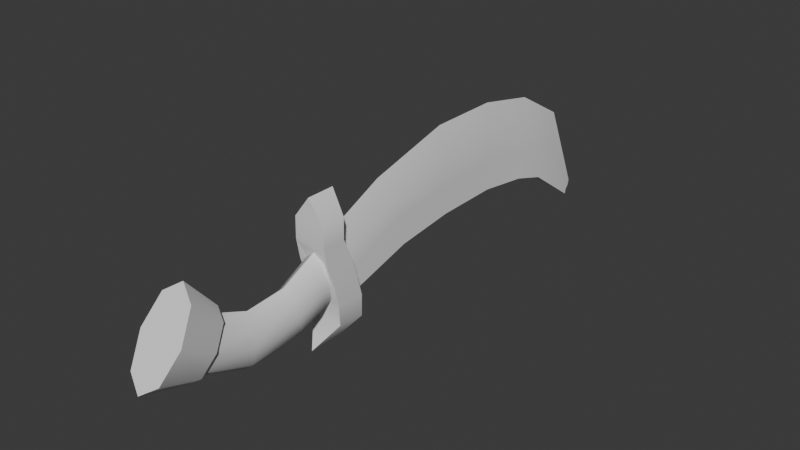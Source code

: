 # Source: Sword.blend  (saved by Blender 4.5.90; exported with 4.5.12 LTS)
import bpy
from mathutils import Matrix  # noqa: F401  (used for matrix-valued properties, if any)

bpy.ops.wm.read_factory_settings(use_empty=True)
scene = bpy.context.scene
scene.name = 'Scene'

# ---- collections
col_collection = bpy.data.collections.new('Collection'); scene.collection.children.link(col_collection)

# ---- node groups
ng_smooth_by_angle = bpy.data.node_groups.new('Smooth by Angle', 'GeometryNodeTree')
_s = ng_smooth_by_angle.interface.new_socket(name='Mesh', in_out='OUTPUT', socket_type='NodeSocketGeometry')
_s = ng_smooth_by_angle.interface.new_socket(name='Mesh', in_out='INPUT', socket_type='NodeSocketGeometry')
_s = ng_smooth_by_angle.interface.new_socket(name='Angle', in_out='INPUT', socket_type='NodeSocketFloat')
_s.subtype = 'ANGLE'
_s.default_value = 0.5236
_s.min_value = 0.0
_s.max_value = 3.142
_s.description = 'Maximum face angle for smooth edges'
_s = ng_smooth_by_angle.interface.new_socket(name='Ignore Sharpness', in_out='INPUT', socket_type='NodeSocketBool')
_s.force_non_field = True
ng_smooth_by_angle.description = 'Set the sharpness of mesh edges based on the angle between the neighboring faces'
ng_smooth_by_angle.is_modifier = True
_N = ng_smooth_by_angle.nodes; _L = ng_smooth_by_angle.links
n0 = _N.new('GeometryNodeSetShadeSmooth'); n0.name = 'Set Shade Smooth'; n0.location = (120, -80)
n0.domain = 'EDGE'
n1 = _N.new('GeometryNodeSetShadeSmooth'); n1.name = 'Set Shade Smooth.001'; n1.location = (300, -80)
n2 = _N.new('NodeGroupOutput'); n2.name = 'Group Output'; n2.location = (480, -80)
n3 = _N.new('GeometryNodeInputMeshEdgeAngle'); n3.name = 'Edge Angle'; n3.location = (-440, -240)
n4 = _N.new('NodeGroupInput'); n4.name = 'Group Input'; n4.location = (-80, -80)
n5 = _N.new('GeometryNodeInputEdgeSmooth'); n5.name = 'Is Edge Smooth'; n5.location = (-260, -120)
n6 = _N.new('GeometryNodeInputShadeSmooth'); n6.name = 'Is Shade Smooth'; n6.location = (-440, -397)
n7 = _N.new('FunctionNodeCompare'); n7.name = 'Compare'; n7.location = (-260, -260)
n7.operation = 'LESS_EQUAL'
n7.inputs[6].default_value = (0.0, 0.0, 0.0, 0.0)
n7.inputs[7].default_value = (0.0, 0.0, 0.0, 0.0)
n8 = _N.new('FunctionNodeBooleanMath'); n8.name = 'Boolean Math.001'; n8.location = (-80, -260)
n9 = _N.new('NodeGroupInput'); n9.name = 'Group Input.001'; n9.location = (-440, -329)
n10 = _N.new('NodeGroupInput'); n10.name = 'Group Input.002'; n10.location = (-259, -189)
n11 = _N.new('FunctionNodeBooleanMath'); n11.name = 'Boolean Math'; n11.location = (-80, -149)
n11.operation = 'OR'
n12 = _N.new('FunctionNodeBooleanMath'); n12.name = 'Boolean Math.002'; n12.location = (-260, -380)
n12.operation = 'OR'
n13 = _N.new('NodeGroupInput'); n13.name = 'Group Input.003'; n13.location = (-440, -460)
_L.new(n3.outputs[0], n7.inputs[0])
_L.new(n1.outputs[0], n2.inputs[0])
_L.new(n9.outputs[1], n7.inputs[1])
_L.new(n7.outputs[0], n8.inputs[0])
_L.new(n4.outputs[0], n0.inputs[0])
_L.new(n0.outputs[0], n1.inputs[0])
_L.new(n8.outputs[0], n0.inputs[2])
_L.new(n10.outputs[2], n11.inputs[1])
_L.new(n5.outputs[0], n11.inputs[0])
_L.new(n11.outputs[0], n0.inputs[1])
_L.new(n13.outputs[2], n12.inputs[1])
_L.new(n6.outputs[0], n12.inputs[0])
_L.new(n12.outputs[0], n8.inputs[1])
n2.is_active_output = True

# ---- world
world_world = bpy.data.worlds.new('World'); scene.world = world_world
world_world.use_nodes = True; world_world.node_tree.nodes.clear()
_N = world_world.node_tree.nodes; _L = world_world.node_tree.links
n0 = _N.new('ShaderNodeOutputWorld'); n0.name = 'World Output'; n0.location = (200, 100)
n1 = _N.new('ShaderNodeBackground'); n1.name = 'Background'; n1.location = (-200, 100)
n1.inputs[0].default_value = (0.05088, 0.05088, 0.05088, 1.0)
_L.new(n1.outputs[0], n0.inputs[0])
n0.is_active_output = True
world_world.color = (0.05088, 0.05088, 0.05088)
world_world.sun_shadow_jitter_overblur = 0.0

# ---- meshes
me_cube_001 = bpy.data.meshes.new('Cube.001')
me_cube_001.from_pydata([(-0.0005348, 0.07428, 0.1456), (-0.01806, 0.1439, -0.03431), (0.0148, 0.1439, -0.035), (0.0006774, 0.2846, 0.201), (0.0007209, 0.4649, 0.2014), (5.02e-05, 0.6223, 0.1692), (-0.001715, 0.7651, 0.08667), (-0.006552, 0.8721, -0.1413), (-0.01947, 0.2972, -0.01836), (-0.0217, 0.4633, -0.01782), (-0.02087, 0.5976, -0.03638), (-0.01719, 0.6813, -0.06169), (0.0002047, 0.8463, -0.1727), (0.01567, 0.6815, -0.06119), (0.012, 0.5976, -0.03666), (0.01116, 0.4633, -0.01851), (0.01339, 0.2972, -0.01905), (-0.01558, 0.1167, 0.08313), (-0.01648, 0.1312, 0.04034), (0.01638, 0.1312, 0.03965), (0.01729, 0.1167, 0.08244), (0.01525, 0.7296, 0.01943), (0.01438, 0.717, 0.005728), (0.01397, 0.6099, 0.09416), (0.01263, 0.61, 0.03807), (0.0142, 0.4649, 0.1254), (0.01276, 0.4633, 0.05721), (0.01599, 0.2911, 0.1252), (0.01499, 0.2907, 0.05639), (-0.003052, 0.8548, -0.1623), (-0.002843, 0.8634, -0.1519), (-0.01848, 0.7167, 0.005231), (-0.01762, 0.7293, 0.01893), (-0.02024, 0.61, 0.03835), (-0.0189, 0.6099, 0.09444), (-0.0201, 0.4633, 0.0579), (-0.01866, 0.4649, 0.126), (-0.01787, 0.2907, 0.05709), (-0.01687, 0.2911, 0.1259), (-0.002033, -0.07691, 0.07472), (-0.01905, -0.02165, -0.08148), (0.01381, -0.02165, -0.08217), (-0.01686, -0.05317, 0.02252), (-0.01795, -0.0366, -0.02899), (0.01492, -0.0366, -0.02969), (0.016, -0.05317, 0.02183), (-0.006197, -0.05269, -0.185), (0.001471, -0.1361, 0.1779), (-0.006197, -0.1361, -0.185), (0.001471, -0.06582, 0.1779), (0.04043, -0.07676, 0.1252), (0.03934, -0.07676, 0.07335), (0.03824, -0.05269, 0.02152), (0.03714, -0.03628, -0.03032), (0.03605, -0.02205, -0.08215), (0.03495, -0.02205, -0.134), (-0.04237, -0.02205, -0.1324), (-0.04128, -0.02205, -0.08052), (-0.04018, -0.03628, -0.02868), (-0.03908, -0.05269, 0.02315), (-0.03799, -0.07676, 0.07499), (-0.03689, -0.07676, 0.1268), (0.03994, -0.09551, -0.1227), (0.041, -0.09962, -0.07242), (0.04206, -0.1123, -0.02216), (0.03824, -0.1253, 0.02152), (0.03934, -0.1361, 0.07335), (0.04043, -0.1361, 0.1252), (-0.03689, -0.1361, 0.1268), (-0.03799, -0.1361, 0.07499), (-0.03908, -0.1253, 0.02315), (-0.03526, -0.1123, -0.02053), (-0.03633, -0.09962, -0.07078), (-0.03739, -0.09551, -0.121), (0.03438, -0.1142, -0.01696), (0.03434, -0.4305, -0.01894), (0.02395, -0.1038, -0.06114), (0.02404, -0.4556, -0.05682), (0.0006472, -0.09942, -0.07903), (0.0007936, -0.466, -0.07211), (-0.02188, -0.1038, -0.06017), (-0.02179, -0.4556, -0.05585), (-0.03043, -0.1142, -0.01559), (-0.03047, -0.4305, -0.01757), (-0.01986, -0.1247, 0.0354), (-0.02018, -0.4054, 0.02031), (0.003444, -0.129, 0.05329), (0.00307, -0.395, 0.0356), (0.02597, -0.1247, 0.03443), (0.02565, -0.4054, 0.01934), (0.03359, -0.2022, -0.05438), (0.03342, -0.323, -0.06231), (0.02297, -0.328, -0.1074), (0.02316, -0.1918, -0.09855), (-0.0003393, -0.3301, -0.1257), (-0.0001436, -0.1874, -0.1164), (-0.02286, -0.328, -0.1065), (-0.02267, -0.1918, -0.09758), (-0.03139, -0.323, -0.06094), (-0.03122, -0.2022, -0.05301), (-0.02094, -0.3179, -0.01583), (-0.02079, -0.2127, -0.008835), (0.002369, -0.3158, 0.002452), (0.002509, -0.217, 0.009062), (0.02489, -0.3179, -0.0168), (0.02503, -0.2127, -0.009803), (0.04207, -0.4305, -0.0191), (0.02932, -0.4616, -0.06602), (0.000522, -0.4744, -0.08496), (-0.02745, -0.4616, -0.06482), (-0.03821, -0.4305, -0.01741), (-0.02545, -0.3994, 0.02951), (0.003341, -0.3866, 0.04845), (0.03131, -0.3994, 0.02831), (0.05906, -0.5232, 0.04155), (0.04132, -0.5664, -0.02371), (0.00126, -0.5843, -0.05005), (-0.03765, -0.5664, -0.02204), (-0.05261, -0.5232, 0.04391), (-0.03487, -0.4799, 0.1092), (0.005182, -0.462, 0.1355), (0.04409, -0.4799, 0.1075)], [], [(8, 16, 2, 1), (0, 17, 42, 39), (37, 8, 1, 18), (27, 3, 0, 20), (30, 7, 6, 21), (21, 6, 5, 23), (23, 5, 4, 25), (25, 4, 3, 27), (29, 12, 11, 31), (31, 11, 10, 33), (33, 10, 9, 35), (35, 9, 8, 37), (12, 13, 11), (11, 13, 14, 10), (10, 14, 15, 9), (9, 15, 16, 8), (43, 40, 57, 58), (4, 36, 38, 3), (36, 35, 37, 38), (5, 34, 36, 4), (34, 33, 35, 36), (6, 32, 34, 5), (32, 31, 33, 34), (7, 30, 32, 6), (30, 29, 31, 32), (42, 43, 58, 59), (15, 26, 28, 16), (26, 25, 27, 28), (14, 24, 26, 15), (24, 23, 25, 26), (13, 22, 24, 14), (22, 21, 23, 24), (12, 29, 22, 13), (29, 30, 21, 22), (16, 28, 19, 2), (28, 27, 20, 19), (3, 38, 17, 0), (38, 37, 18, 17), (2, 19, 44, 41), (18, 1, 40, 43), (68, 67, 47), (56, 55, 46), (20, 0, 39, 45), (19, 20, 45, 44), (1, 2, 41, 40), (17, 18, 43, 42), (59, 60, 39, 42), (56, 46, 48, 73), (50, 49, 47, 67), (60, 61, 39), (39, 61, 50), (46, 55, 62, 48), (55, 54, 63, 62), (54, 53, 64, 63), (53, 52, 65, 64), (52, 51, 66, 65), (51, 50, 67, 66), (49, 61, 68, 47), (61, 60, 69, 68), (60, 59, 70, 69), (59, 58, 71, 70), (58, 57, 72, 71), (57, 56, 73, 72), (49, 50, 61), (55, 41, 54), (56, 57, 40), (41, 44, 53, 54), (44, 45, 52, 53), (40, 41, 55, 56), (48, 62, 73), (69, 66, 67, 68), (91, 75, 77, 92), (92, 77, 79, 94), (94, 79, 81, 96), (96, 81, 83, 98), (98, 83, 85, 100), (100, 85, 87, 102), (89, 87, 112, 113), (102, 87, 89, 104), (104, 89, 75, 91), (88, 105, 90, 74), (105, 104, 91, 90), (86, 103, 105, 88), (103, 102, 104, 105), (84, 101, 103, 86), (101, 100, 102, 103), (82, 99, 101, 84), (99, 98, 100, 101), (80, 97, 99, 82), (97, 96, 98, 99), (78, 95, 97, 80), (95, 94, 96, 97), (76, 93, 95, 78), (93, 92, 94, 95), (74, 90, 93, 76), (90, 91, 92, 93), (113, 112, 120, 121), (79, 77, 107, 108), (85, 83, 110, 111), (75, 89, 113, 106), (77, 75, 106, 107), (81, 79, 108, 109), (87, 85, 111, 112), (83, 81, 109, 110), (115, 114, 121, 120, 119, 118, 117, 116), (111, 110, 118, 119), (109, 108, 116, 117), (107, 106, 114, 115), (106, 113, 121, 114), (112, 111, 119, 120), (110, 109, 117, 118), (108, 107, 115, 116), (86, 66, 69), (88, 66, 86), (66, 88, 65), (88, 74, 65), (65, 74, 64), (76, 64, 74), (64, 76, 63), (78, 63, 76), (63, 78, 62), (73, 62, 78), (73, 78, 72), (78, 80, 72), (72, 80, 71), (71, 80, 82), (71, 82, 70), (82, 84, 70), (70, 84, 69), (69, 84, 86), (39, 50, 51), (45, 39, 51, 52)])
me_cube_001.polygons.foreach_set('use_smooth', [1, 1, 1, 1, 1, 1, 1, 1, 1, 1, 1, 1, 1, 1, 1, 1, 1, 1, 1, 1, 1, 1, 1, 1, 1, 1, 1, 1, 1, 1, 1, 1, 1, 1, 1, 1, 1, 1, 1, 1, 1, 1, 1, 1, 1, 1, 1, 1, 1, 1, 1, 1, 1, 1, 1, 1, 1, 1, 1, 1, 1, 1, 1, 1, 1, 1, 1, 1, 1, 1, 1, 1, 1, 1, 1, 1, 1, 1, 1, 1, 1, 1, 1, 1, 1, 1, 1, 1, 1, 1, 1, 1, 1, 1, 1, 1, 1, 1, 1, 1, 1, 1, 1, 1, 1, 1, 1, 1, 1, 1, 1, 1, 1, 1, 1, 1, 1, 1, 1, 1, 1, 1, 1, 1, 1, 1, 1, 1, 1, 0, 1, 1])
_uv = me_cube_001.uv_layers.new(name='UVMap')
_uv.uv.foreach_set('vector', [0.375, 0.7083, 0.625, 0.7083, 0.625, 0.75, 0.375, 0.75, 0.125, 0.75, 0.2083, 0.75, 0.2083, 0.75, 0.125, 0.75, 0.2917, 0.7083, 0.375, 0.7083, 0.375, 0.75, 0.2917, 0.75, 0.7917, 0.7083, 0.875, 0.7083, 0.875, 0.75, 0.7917, 0.75, 0.7917, 0.5417, 0.875, 0.5417, 0.875, 0.5833, 0.7917, 0.5833, 0.7917, 0.5833, 0.875, 0.5833, 0.875, 0.625, 0.7917, 0.625, 0.7917, 0.625, 0.875, 0.625, 0.875, 0.6667, 0.7917, 0.6667, 0.7917, 0.6667, 0.875, 0.6667, 0.875, 0.7083, 0.7917, 0.7083, 0.2917, 0.5417, 0.375, 0.5417, 0.375, 0.5833, 0.2917, 0.5833, 0.2917, 0.5833, 0.375, 0.5833, 0.375, 0.625, 0.2917, 0.625, 0.2917, 0.625, 0.375, 0.625, 0.375, 0.6667, 0.2917, 0.6667, 0.2917, 0.6667, 0.375, 0.6667, 0.375, 0.7083, 0.2917, 0.7083, 0.375, 0.5417, 0.625, 0.5833, 0.375, 0.5833, 0.375, 0.5833, 0.625, 0.5833, 0.625, 0.625, 0.375, 0.625, 0.375, 0.625, 0.625, 0.625, 0.625, 0.6667, 0.375, 0.6667, 0.375, 0.6667, 0.625, 0.6667, 0.625, 0.7083, 0.375, 0.7083, 0.2917, 0.75, 0.375, 0.75, 0.5536, 0.5, 0.5179, 0.5, 0.125, 0.6667, 0.2083, 0.6667, 0.2083, 0.7083, 0.125, 0.7083, 0.2083, 0.6667, 0.2917, 0.6667, 0.2917, 0.7083, 0.2083, 0.7083, 0.125, 0.625, 0.2083, 0.625, 0.2083, 0.6667, 0.125, 0.6667, 0.2083, 0.625, 0.2917, 0.625, 0.2917, 0.6667, 0.2083, 0.6667, 0.125, 0.5833, 0.2083, 0.5833, 0.2083, 0.625, 0.125, 0.625, 0.2083, 0.5833, 0.2917, 0.5833, 0.2917, 0.625, 0.2083, 0.625, 0.125, 0.5417, 0.2083, 0.5417, 0.2083, 0.5833, 0.125, 0.5833, 0.2083, 0.5417, 0.2917, 0.5417, 0.2917, 0.5833, 0.2083, 0.5833, 0.2083, 0.75, 0.2917, 0.75, 0.5179, 0.5, 0.4821, 0.5, 0.625, 0.6667, 0.7083, 0.6667, 0.7083, 0.7083, 0.625, 0.7083, 0.7083, 0.6667, 0.7917, 0.6667, 0.7917, 0.7083, 0.7083, 0.7083, 0.625, 0.625, 0.7083, 0.625, 0.7083, 0.6667, 0.625, 0.6667, 0.7083, 0.625, 0.7917, 0.625, 0.7917, 0.6667, 0.7083, 0.6667, 0.625, 0.5833, 0.7083, 0.5833, 0.7083, 0.625, 0.625, 0.625, 0.7083, 0.5833, 0.7917, 0.5833, 0.7917, 0.625, 0.7083, 0.625, 0.625, 0.5417, 0.7083, 0.5417, 0.7083, 0.5833, 0.625, 0.5833, 0.7083, 0.5417, 0.7917, 0.5417, 0.7917, 0.5833, 0.7083, 0.5833, 0.625, 0.7083, 0.7083, 0.7083, 0.7083, 0.75, 0.625, 0.75, 0.7083, 0.7083, 0.7917, 0.7083, 0.7917, 0.75, 0.7083, 0.75, 0.125, 0.7083, 0.2083, 0.7083, 0.2083, 0.75, 0.125, 0.75, 0.2083, 0.7083, 0.2917, 0.7083, 0.2917, 0.75, 0.2083, 0.75, 0.625, 0.75, 0.7083, 0.75, 0.7083, 0.75, 0.625, 0.75, 0.2917, 0.75, 0.375, 0.75, 0.375, 0.75, 0.2917, 0.75, 0.375, 0.2143, 0.625, 0.2143, 0.375, 0.25, 0.375, 0.4643, 0.625, 0.4643, 0.375, 0.5, 0.7917, 0.75, 0.875, 0.75, 0.875, 0.75, 0.7917, 0.75, 0.7083, 0.75, 0.7917, 0.75, 0.7917, 0.75, 0.7083, 0.75, 0.375, 0.75, 0.625, 0.75, 0.625, 0.75, 0.375, 0.75, 0.2083, 0.75, 0.2917, 0.75, 0.2917, 0.75, 0.2083, 0.75, 0.4821, 0.5, 0.4464, 0.5, 0.875, 0.75, 0.2083, 0.75, 0.5893, 0.5, 0.625, 0.5, 0.625, 0.75, 0.5893, 0.75, 0.5893, 0.75, 0.625, 0.75, 0.625, 1.0, 0.5893, 1.0, 0.4464, 0.5, 0.4107, 0.5, 0.875, 0.75, 0.875, 0.75, 0.375, 0.2857, 0.5893, 0.75, 0.375, 0.75, 0.4107, 0.75, 0.4107, 1.0, 0.375, 1.0, 0.4107, 0.75, 0.4464, 0.75, 0.4464, 1.0, 0.4107, 1.0, 0.4464, 0.75, 0.4821, 0.75, 0.4821, 1.0, 0.4464, 1.0, 0.4821, 0.75, 0.5179, 0.75, 0.5179, 1.0, 0.4821, 1.0, 0.5179, 0.75, 0.5536, 0.75, 0.5536, 1.0, 0.5179, 1.0, 0.5536, 0.75, 0.5893, 0.75, 0.5893, 1.0, 0.5536, 1.0, 0.375, 0.5, 0.4107, 0.5, 0.4107, 0.75, 0.375, 0.75, 0.4107, 0.5, 0.4464, 0.5, 0.4464, 0.75, 0.4107, 0.75, 0.4464, 0.5, 0.4821, 0.5, 0.4821, 0.75, 0.4464, 0.75, 0.4821, 0.5, 0.5179, 0.5, 0.5179, 0.75, 0.4821, 0.75, 0.5179, 0.5, 0.5536, 0.5, 0.5536, 0.75, 0.5179, 0.75, 0.5536, 0.5, 0.5893, 0.5, 0.5893, 0.75, 0.5536, 0.75, 0.625, 0.25, 0.625, 0.2857, 0.375, 0.2857, 0.625, 0.4643, 0.625, 0.75, 0.4464, 0.75, 0.375, 0.4643, 0.5536, 0.5, 0.375, 0.75, 0.625, 0.75, 0.7083, 0.75, 0.4821, 0.75, 0.4464, 0.75, 0.7083, 0.75, 0.7917, 0.75, 0.5179, 0.75, 0.4821, 0.75, 0.375, 0.75, 0.625, 0.75, 0.625, 0.4643, 0.375, 0.4643, 0.625, 0.0, 0.625, 0.03571, 0.375, 0.03571, 0.375, 0.1786, 0.625, 0.1786, 0.625, 0.2143, 0.375, 0.2143, 1.0, 0.8333, 1.0, 1.0, 0.875, 1.0, 0.875, 0.8333, 0.875, 0.8333, 0.875, 1.0, 0.75, 1.0, 0.75, 0.8333, 0.75, 0.8333, 0.75, 1.0, 0.625, 1.0, 0.625, 0.8333, 0.625, 0.8333, 0.625, 1.0, 0.5, 1.0, 0.5, 0.8333, 0.5, 0.8333, 0.5, 1.0, 0.375, 1.0, 0.375, 0.8333, 0.375, 0.8333, 0.375, 1.0, 0.25, 1.0, 0.25, 0.8333, 0.125, 1.0, 0.25, 1.0, 0.25, 1.0, 0.125, 1.0, 0.25, 0.8333, 0.25, 1.0, 0.125, 1.0, 0.125, 0.8333, 0.125, 0.8333, 0.125, 1.0, 0.0, 1.0, 0.0, 0.8333, 0.125, 0.5, 0.125, 0.6667, 0.0, 0.6667, 0.0, 0.5, 0.125, 0.6667, 0.125, 0.8333, 0.0, 0.8333, 0.0, 0.6667, 0.25, 0.5, 0.25, 0.6667, 0.125, 0.6667, 0.125, 0.5, 0.25, 0.6667, 0.25, 0.8333, 0.125, 0.8333, 0.125, 0.6667, 0.375, 0.5, 0.375, 0.6667, 0.25, 0.6667, 0.25, 0.5, 0.375, 0.6667, 0.375, 0.8333, 0.25, 0.8333, 0.25, 0.6667, 0.5, 0.5, 0.5, 0.6667, 0.375, 0.6667, 0.375, 0.5, 0.5, 0.6667, 0.5, 0.8333, 0.375, 0.8333, 0.375, 0.6667, 0.625, 0.5, 0.625, 0.6667, 0.5, 0.6667, 0.5, 0.5, 0.625, 0.6667, 0.625, 0.8333, 0.5, 0.8333, 0.5, 0.6667, 0.75, 0.5, 0.75, 0.6667, 0.625, 0.6667, 0.625, 0.5, 0.75, 0.6667, 0.75, 0.8333, 0.625, 0.8333, 0.625, 0.6667, 0.875, 0.5, 0.875, 0.6667, 0.75, 0.6667, 0.75, 0.5, 0.875, 0.6667, 0.875, 0.8333, 0.75, 0.8333, 0.75, 0.6667, 1.0, 0.5, 1.0, 0.6667, 0.875, 0.6667, 0.875, 0.5, 1.0, 0.6667, 1.0, 0.8333, 0.875, 0.8333, 0.875, 0.6667, 0.125, 1.0, 0.25, 1.0, 0.25, 1.0, 0.125, 1.0, 0.75, 1.0, 0.875, 1.0, 0.875, 1.0, 0.75, 1.0, 0.375, 1.0, 0.5, 1.0, 0.5, 1.0, 0.375, 1.0, 0.0, 1.0, 0.125, 1.0, 0.125, 1.0, 0.0, 1.0, 0.875, 1.0, 1.0, 1.0, 1.0, 1.0, 0.875, 1.0, 0.625, 1.0, 0.75, 1.0, 0.75, 1.0, 0.625, 1.0, 0.25, 1.0, 0.375, 1.0, 0.375, 1.0, 0.25, 1.0, 0.5, 1.0, 0.625, 1.0, 0.625, 1.0, 0.5, 1.0, 0.4197, 0.4197, 0.25, 0.49, 0.08029, 0.4197, 0.01, 0.25, 0.08029, 0.08029, 0.25, 0.01, 0.4197, 0.08029, 0.49, 0.25, 0.375, 1.0, 0.5, 1.0, 0.5, 1.0, 0.375, 1.0, 0.625, 1.0, 0.75, 1.0, 0.75, 1.0, 0.625, 1.0, 0.875, 1.0, 1.0, 1.0, 1.0, 1.0, 0.875, 1.0, 0.0, 1.0, 0.125, 1.0, 0.125, 1.0, 0.0, 1.0, 0.25, 1.0, 0.375, 1.0, 0.375, 1.0, 0.25, 1.0, 0.5, 1.0, 0.625, 1.0, 0.625, 1.0, 0.5, 1.0, 0.75, 1.0, 0.875, 1.0, 0.875, 1.0, 0.75, 1.0, 0.0, 0.0, 0.625, 0.1786, 0.375, 0.1786, 0.5803, 0.4197, 0.625, 0.1786, 0.0, 0.0, 0.625, 0.1786, 0.5803, 0.4197, 0.5179, 1.0, 0.5803, 0.4197, 0.75, 0.49, 0.5179, 1.0, 0.5179, 1.0, 0.75, 0.49, 0.4821, 1.0, 0.9197, 0.4197, 0.4821, 1.0, 0.75, 0.49, 0.4821, 1.0, 0.9197, 0.4197, 0.4464, 1.0, 0.99, 0.25, 0.4464, 1.0, 0.9197, 0.4197, 0.4464, 1.0, 0.99, 0.25, 0.4107, 1.0, 0.375, 0.03571, 0.4107, 1.0, 0.99, 0.25, 0.375, 0.03571, 0.99, 0.25, 0.5536, 0.75, 0.99, 0.25, 0.9197, 0.08029, 0.5536, 0.75, 0.5536, 0.75, 0.9197, 0.08029, 0.5179, 0.75, 0.5179, 0.75, 0.9197, 0.08029, 0.75, 0.01, 0.5179, 0.75, 0.75, 0.01, 0.4821, 0.75, 0.75, 0.01, 0.5803, 0.08029, 0.4821, 0.75, 0.4821, 0.75, 0.5803, 0.08029, 0.4464, 0.75, 0.0, 0.0, 0.0, 0.0, 0.0, 0.0, 0.875, 0.75, 0.5893, 0.75, 0.5536, 0.75, 0.7917, 0.75, 0.875, 0.75, 0.5536, 0.75, 0.5179, 0.75])
me_cube_001.update()

# ---- objects
ob_sword = bpy.data.objects.new('Sword', me_cube_001)

# ---- transforms, parenting, visibility, modifiers, constraints
ob_sword.location = (0.0, 0.0, 0.0)
_m = ob_sword.modifiers.new('Curve', 'CURVE')
_m.deform_axis = 'POS_Y'
_m = ob_sword.modifiers.new('Smooth by Angle', 'NODES')
_m.node_group = ng_smooth_by_angle
_gi = [s.identifier for s in ng_smooth_by_angle.interface.items_tree if s.item_type == 'SOCKET' and s.in_out == 'INPUT']
_m[_gi[1]] = 0.8412  # Angle
_m.use_pin_to_last = True
_m.show_group_selector = False

# ---- collection membership
col_collection.objects.link(ob_sword)

# ---- scene / render settings (as saved in the file)
scene.frame_start = 1; scene.frame_end = 250; scene.frame_set(1)
scene.render.engine = 'BLENDER_EEVEE_NEXT'
bpy.context.view_layer.update()

# ---- added for rendering (the .blend has no active camera and no usable light): camera, sun
cam_auto = bpy.data.cameras.new('AutoCamera')
cam_auto.lens = 50.0
cam_auto.sensor_width = 36.0
cam_auto.clip_end = 1000.0
ob_auto_camera = bpy.data.objects.new('AutoCamera', cam_auto)
scene.collection.objects.link(ob_auto_camera)
ob_auto_camera.location = (1.40114, -1.53357, 1.12655)
ob_auto_camera.rotation_euler = (1.09748, -7.21219e-08, 0.694738)
scene.camera = ob_auto_camera
light_auto_sun = bpy.data.lights.new('AutoSun', 'SUN')
light_auto_sun.energy = 3.0
light_auto_sun.angle = 0.0523599
ob_auto_sun = bpy.data.objects.new('AutoSun', light_auto_sun)
scene.collection.objects.link(ob_auto_sun)
ob_auto_sun.rotation_euler = (0.872665, 0.174533, 0.523599)
bpy.context.view_layer.update()
